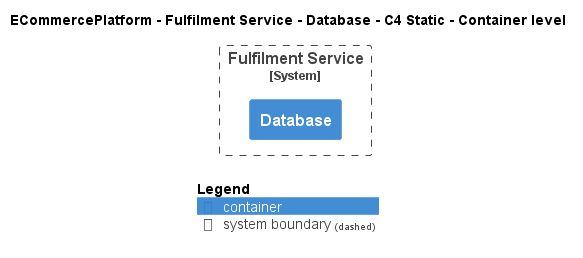

The diagram above was rendered by PlantUML. Its source (embedded in the PNG):
@startuml
!include ..\..\..\..\..\.c4s\C4_Container.puml

AddElementTag("c4interflow:lifecycle:new", $bgColor=green, $fontColor=#ffffff, $borderColor=green, $shadowing="False")
AddElementTag("c4interflow:lifecycle:changed", $bgColor=orange, $fontColor=#ffffff, $borderColor=orange, $shadowing="False")
AddElementTag("c4interflow:lifecycle:removed", $bgColor=red, $fontColor=#ffffff, $borderColor=red, $shadowing="False")

AddRelTag("c4interflow:lifecycle:new", $textColor=green, $lineColor=green)
AddRelTag("c4interflow:lifecycle:changed", $textColor=orange, $lineColor=orange)
AddRelTag("c4interflow:lifecycle:removed", $textColor=red, $lineColor=red)

SHOW_PERSON_PORTRAIT()
LAYOUT_TOP_DOWN()

skinparam linetype polyline

title ECommercePlatform - Fulfilment Service - Database - C4 Static - Container level


System_Boundary(ECommercePlatform.SoftwareSystems.FulfilmentService, "Fulfilment Service") {
    Container(ECommercePlatform.SoftwareSystems.FulfilmentService.Containers.Database, "Database", "", "")
}



SHOW_LEGEND()
@enduml